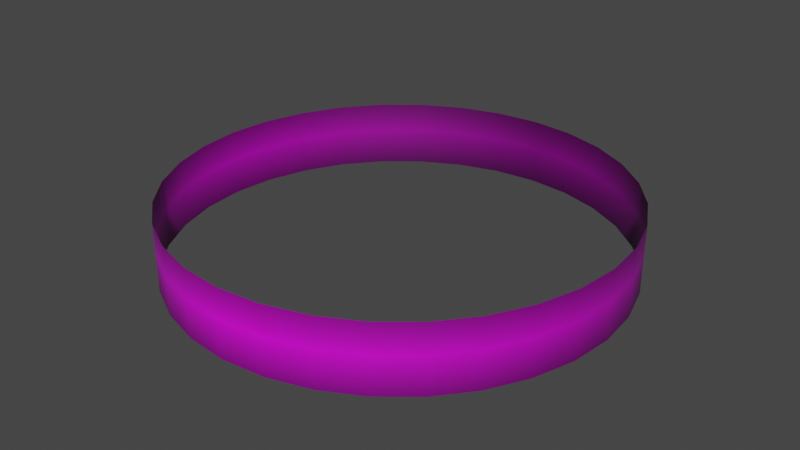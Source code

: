 # Source: cyliderinverted.blend  (saved by Blender 3.5.10; exported with 4.5.12 LTS)
import bpy
from mathutils import Matrix  # noqa: F401  (used for matrix-valued properties, if any)

bpy.ops.wm.read_factory_settings(use_empty=True)
scene = bpy.context.scene
scene.name = 'Scene'

# ---- collections
col_collection = bpy.data.collections.new('Collection'); scene.collection.children.link(col_collection)

# ---- images (referenced by path relative to the original .blend; pixels are not part of the script)
import os
ASSET_DIR = os.environ.get("B2B_ASSET_DIR", "")  # directory of the original .blend (textures are referenced by path, not embedded)
HERE = os.path.dirname(os.path.abspath(__file__))  # packed textures are extracted next to this script under _unpacked/

def load_image(name, relpath, width, height, colorspace="sRGB"):
    """Load a texture the original file referenced (path relative to the .blend, or extracted next to this script)."""
    p = next((c for c in (os.path.join(HERE, relpath), os.path.join(ASSET_DIR, relpath)) if relpath and os.path.exists(c)), "")
    if p:
        img = bpy.data.images.load(p, check_existing=True)
        img.name = name
    else:  # same state as the original file: an image datablock whose file is absent (Cycles renders it pink)
        img = bpy.data.images.new(name, width, height)
        img.source = "FILE"
        img.filepath = "//" + (relpath or name)
    img.colorspace_settings.name = colorspace
    return img
img_compass_png = load_image('Compass.png', 'Compass.png', 1024, 1024, 'sRGB')

# ---- materials (node trees are filled in below, after node groups)
mat_material_001 = bpy.data.materials.new('Material.001')
mat_material_001.use_transparent_shadow = False

# ---- material node trees
mat_material_001.use_nodes = True; mat_material_001.node_tree.nodes.clear()
_N = mat_material_001.node_tree.nodes; _L = mat_material_001.node_tree.links
n0 = _N.new('ShaderNodeBsdfPrincipled'); n0.name = 'Principled BSDF'; n0.location = (10, 300)
n0.distribution = 'GGX'
n0.subsurface_method = 'RANDOM_WALK_SKIN'
n0.inputs[3].default_value = 1.45
n0.inputs[27].default_value = (0.0, 0.0, 0.0, 1.0)
n0.inputs[28].default_value = 1.0
n1 = _N.new('ShaderNodeOutputMaterial'); n1.name = 'Material Output'; n1.location = (300, 300)
n2 = _N.new('ShaderNodeTexImage'); n2.name = 'Image Texture'; n2.location = (-403, 251)
n2.image = img_compass_png
n2.extension = 'CLIP'
_L.new(n0.outputs[0], n1.inputs[0])
_L.new(n2.outputs[0], n0.inputs[0])
n1.is_active_output = True

# ---- world
world_world = bpy.data.worlds.new('World'); scene.world = world_world
world_world.use_nodes = True; world_world.node_tree.nodes.clear()
_N = world_world.node_tree.nodes; _L = world_world.node_tree.links
n0 = _N.new('ShaderNodeOutputWorld'); n0.name = 'World Output'; n0.location = (300, 300)
n1 = _N.new('ShaderNodeBackground'); n1.name = 'Background'; n1.location = (10, 300)
n1.inputs[0].default_value = (0.05088, 0.05088, 0.05088, 1.0)
_L.new(n1.outputs[0], n0.inputs[0])
n0.is_active_output = True
world_world.color = (0.05088, 0.05088, 0.05088)
world_world.use_sun_shadow = False
world_world.sun_shadow_jitter_overblur = 0.0

# ---- meshes
me_cylinder = bpy.data.meshes.new('Cylinder')
me_cylinder.from_pydata([(-4.619e-09, 1.382, -0.2086), (-4.619e-09, 1.382, 0.2086), (0.2695, 1.355, -0.2086), (0.2695, 1.355, 0.2086), (0.5287, 1.276, -0.2086), (0.5287, 1.276, 0.2086), (0.7675, 1.149, -0.2086), (0.7675, 1.149, 0.2086), (0.9769, 0.9769, -0.2086), (0.9769, 0.9769, 0.2086), (1.149, 0.7675, -0.2086), (1.149, 0.7675, 0.2086), (1.276, 0.5287, -0.2086), (1.276, 0.5287, 0.2086), (1.355, 0.2695, -0.2086), (1.355, 0.2695, 0.2086), (1.382, -7.106e-10, -0.2086), (1.382, -7.106e-10, 0.2086), (1.355, -0.2695, -0.2086), (1.355, -0.2695, 0.2086), (1.276, -0.5287, -0.2086), (1.276, -0.5287, 0.2086), (1.149, -0.7675, -0.2086), (1.149, -0.7675, 0.2086), (0.9769, -0.9769, -0.2086), (0.9769, -0.9769, 0.2086), (0.7675, -1.149, -0.2086), (0.7675, -1.149, 0.2086), (0.5287, -1.276, -0.2086), (0.5287, -1.276, 0.2086), (0.2695, -1.355, -0.2086), (0.2695, -1.355, 0.2086), (-4.619e-09, -1.382, -0.2086), (-4.619e-09, -1.382, 0.2086), (-0.2695, -1.355, -0.2086), (-0.2695, -1.355, 0.2086), (-0.5287, -1.276, -0.2086), (-0.5287, -1.276, 0.2086), (-0.7675, -1.149, -0.2086), (-0.7675, -1.149, 0.2086), (-0.9769, -0.9769, -0.2086), (-0.9769, -0.9769, 0.2086), (-1.149, -0.7675, -0.2086), (-1.149, -0.7675, 0.2086), (-1.276, -0.5287, -0.2086), (-1.276, -0.5287, 0.2086), (-1.355, -0.2695, -0.2086), (-1.355, -0.2695, 0.2086), (-1.382, -7.106e-10, -0.2086), (-1.382, -7.106e-10, 0.2086), (-1.355, 0.2695, -0.2086), (-1.355, 0.2695, 0.2086), (-1.276, 0.5287, -0.2086), (-1.276, 0.5287, 0.2086), (-1.149, 0.7675, -0.2086), (-1.149, 0.7675, 0.2086), (-0.9769, 0.9769, -0.2086), (-0.9769, 0.9769, 0.2086), (-0.7675, 1.149, -0.2086), (-0.7675, 1.149, 0.2086), (-0.5287, 1.276, -0.2086), (-0.5287, 1.276, 0.2086), (-0.2695, 1.355, -0.2086), (-0.2695, 1.355, 0.2086)], [], [(0, 2, 3, 1), (2, 4, 5, 3), (4, 6, 7, 5), (6, 8, 9, 7), (8, 10, 11, 9), (10, 12, 13, 11), (12, 14, 15, 13), (14, 16, 17, 15), (16, 18, 19, 17), (18, 20, 21, 19), (20, 22, 23, 21), (22, 24, 25, 23), (24, 26, 27, 25), (26, 28, 29, 27), (28, 30, 31, 29), (30, 32, 33, 31), (32, 34, 35, 33), (34, 36, 37, 35), (36, 38, 39, 37), (38, 40, 41, 39), (40, 42, 43, 41), (42, 44, 45, 43), (44, 46, 47, 45), (46, 48, 49, 47), (48, 50, 51, 49), (50, 52, 53, 51), (52, 54, 55, 53), (54, 56, 57, 55), (56, 58, 59, 57), (58, 60, 61, 59), (60, 62, 63, 61), (62, 0, 1, 63)])
me_cylinder.polygons.foreach_set('use_smooth', [True] * 32)
_uv = me_cylinder.uv_layers.new(name='UVMap')
_uv.uv.foreach_set('vector', [0.0, 0.02181, 0.03125, 0.02181, 0.03125, 0.88, 0.0, 0.88, 0.03125, 0.02181, 0.0625, 0.02181, 0.0625, 0.88, 0.03125, 0.88, 0.0625, 0.02181, 0.09375, 0.02181, 0.09375, 0.88, 0.0625, 0.88, 0.09375, 0.02181, 0.125, 0.02181, 0.125, 0.88, 0.09375, 0.88, 0.125, 0.02181, 0.1562, 0.02181, 0.1562, 0.88, 0.125, 0.88, 0.1562, 0.02181, 0.1875, 0.02181, 0.1875, 0.88, 0.1562, 0.88, 0.1875, 0.02181, 0.2187, 0.02181, 0.2187, 0.88, 0.1875, 0.88, 0.2187, 0.02181, 0.25, 0.02181, 0.25, 0.88, 0.2187, 0.88, 0.25, 0.02181, 0.2812, 0.02181, 0.2812, 0.88, 0.25, 0.88, 0.2812, 0.02181, 0.3125, 0.02181, 0.3125, 0.88, 0.2812, 0.88, 0.3125, 0.02181, 0.3437, 0.02181, 0.3437, 0.88, 0.3125, 0.88, 0.3437, 0.02181, 0.375, 0.02181, 0.375, 0.88, 0.3437, 0.88, 0.375, 0.02181, 0.4062, 0.02181, 0.4062, 0.88, 0.375, 0.88, 0.4062, 0.02181, 0.4375, 0.02181, 0.4375, 0.88, 0.4062, 0.88, 0.4375, 0.02181, 0.4687, 0.02181, 0.4687, 0.88, 0.4375, 0.88, 0.4687, 0.02181, 0.5, 0.02181, 0.5, 0.88, 0.4687, 0.88, 0.5, 0.02181, 0.5312, 0.02181, 0.5312, 0.88, 0.5, 0.88, 0.5312, 0.02181, 0.5625, 0.02181, 0.5625, 0.88, 0.5312, 0.88, 0.5625, 0.02181, 0.5937, 0.02181, 0.5937, 0.88, 0.5625, 0.88, 0.5937, 0.02181, 0.625, 0.02181, 0.625, 0.88, 0.5937, 0.88, 0.625, 0.02181, 0.6562, 0.02181, 0.6562, 0.88, 0.625, 0.88, 0.6562, 0.02181, 0.6875, 0.02181, 0.6875, 0.88, 0.6562, 0.88, 0.6875, 0.02181, 0.7187, 0.02181, 0.7187, 0.88, 0.6875, 0.88, 0.7187, 0.02181, 0.75, 0.02181, 0.75, 0.88, 0.7187, 0.88, 0.75, 0.02181, 0.7812, 0.02181, 0.7812, 0.88, 0.75, 0.88, 0.7812, 0.02181, 0.8125, 0.02181, 0.8125, 0.88, 0.7812, 0.88, 0.8125, 0.02181, 0.8437, 0.02181, 0.8437, 0.88, 0.8125, 0.88, 0.8437, 0.02181, 0.875, 0.02181, 0.875, 0.88, 0.8437, 0.88, 0.875, 0.02181, 0.9062, 0.02181, 0.9062, 0.88, 0.875, 0.88, 0.9062, 0.02181, 0.9375, 0.02181, 0.9375, 0.88, 0.9062, 0.88, 0.9375, 0.02181, 0.9687, 0.02181, 0.9687, 0.88, 0.9375, 0.88, 0.9687, 0.02181, 1.0, 0.02181, 1.0, 0.88, 0.9687, 0.88])
me_cylinder.materials.append(mat_material_001)
me_cylinder.update()

# ---- objects
ob_cylinder = bpy.data.objects.new('Cylinder', me_cylinder)

# ---- transforms, parenting, visibility, modifiers, constraints
ob_cylinder.location = (0.0, 0.0, 0.0)

# ---- collection membership
col_collection.objects.link(ob_cylinder)

# ---- scene / render settings (as saved in the file)
scene.frame_start = 1; scene.frame_end = 250; scene.frame_set(69)
scene.render.engine = 'BLENDER_EEVEE_NEXT'
scene.cycles.sampling_pattern = 'TABULATED_SOBOL'
scene.view_settings.view_transform = 'Filmic'
bpy.context.view_layer.update()

# ---- added for rendering (the .blend has no active camera and no usable light): camera, sun
cam_auto = bpy.data.cameras.new('AutoCamera')
cam_auto.lens = 50.0
cam_auto.sensor_width = 36.0
cam_auto.clip_end = 1000.0
ob_auto_camera = bpy.data.objects.new('AutoCamera', cam_auto)
scene.collection.objects.link(ob_auto_camera)
ob_auto_camera.location = (3.63591, -4.36309, 2.90873)
ob_auto_camera.rotation_euler = (1.09748, -7.21219e-08, 0.694738)
scene.camera = ob_auto_camera
light_auto_sun = bpy.data.lights.new('AutoSun', 'SUN')
light_auto_sun.energy = 3.0
light_auto_sun.angle = 0.0523599
ob_auto_sun = bpy.data.objects.new('AutoSun', light_auto_sun)
scene.collection.objects.link(ob_auto_sun)
ob_auto_sun.rotation_euler = (0.872665, 0.174533, 0.523599)
bpy.context.view_layer.update()
